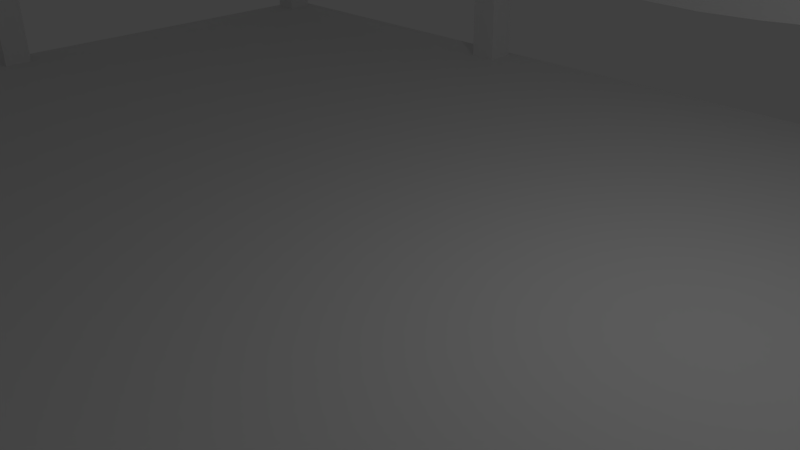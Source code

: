 # Source: lookoverpoint.blend  (saved by Blender 2.73.0; exported with 4.5.12 LTS)
import bpy
from mathutils import Matrix  # noqa: F401  (used for matrix-valued properties, if any)

bpy.ops.wm.read_factory_settings(use_empty=True)
scene = bpy.context.scene
scene.name = 'Scene'

# ---- collections
col_collection_1 = bpy.data.collections.new('Collection 1'); scene.collection.children.link(col_collection_1)

# ---- world
world_world = bpy.data.worlds.new('World'); scene.world = world_world
world_world.color = (0.05088, 0.05088, 0.05088)
world_world.use_sun_shadow = False
world_world.sun_shadow_jitter_overblur = 0.0
world_world.cycles.sampling_method = 'MANUAL'
world_world.cycles.sample_map_resolution = 256

# ---- cameras
cam_camera = bpy.data.cameras.new('Camera')
cam_camera.clip_end = 100.0
cam_camera.lens = 35.0
cam_camera.sensor_width = 32.0
cam_camera.sensor_height = 18.0
cam_camera.ortho_scale = 7.314
cam_camera.dof.focus_distance = 0.0
cam_camera.dof.aperture_fstop = 128.0

# ---- lights
light_lamp = bpy.data.lights.new('Lamp', 'POINT')
light_lamp.transmission_factor = 0.0
light_lamp.cutoff_distance = 30.0
light_lamp.energy = 100.0
light_lamp.shadow_buffer_clip_start = 1.001
light_lamp.shadow_soft_size = 0.1
light_lamp.shadow_maximum_resolution = 0.006
light_lamp.use_absolute_resolution = True
light_lamp.cycles.use_multiple_importance_sampling = False

# ---- meshes
me_cube_004 = bpy.data.meshes.new('Cube.004')
me_cube_004.from_pydata([(2.837, -7.689, 1.881), (2.837, -7.524, 1.881), (11.64, -7.524, 1.881), (11.64, -7.689, 1.881), (2.837, -7.689, 2.776), (2.837, -7.524, 2.776), (11.64, -7.524, 2.776), (11.64, -7.689, 2.776), (2.837, -7.689, 3.53), (2.837, -7.524, 3.53), (11.64, -7.524, 3.53), (11.64, -7.689, 3.53), (2.837, -7.689, 4.426), (2.837, -7.524, 4.426), (11.64, -7.524, 4.426), (11.64, -7.689, 4.426), (11.8, -7.872, 1.881), (11.63, -7.872, 1.881), (11.63, 0.1567, 1.881), (11.8, 0.1567, 1.881), (11.8, -7.872, 2.776), (11.63, -7.872, 2.776), (11.63, 0.1567, 2.776), (11.8, 0.1567, 2.776), (11.8, -7.872, 3.53), (11.63, -7.872, 3.53), (11.63, 0.1567, 3.53), (11.8, 0.1567, 3.53), (11.8, -7.872, 4.426), (11.63, -7.872, 4.426), (11.63, 0.1567, 4.426), (11.8, 0.1567, 4.426), (11.8, 0.1408, 1.881), (11.63, 0.1408, 1.881), (11.63, 7.532, 1.881), (11.8, 7.532, 1.881), (11.8, 0.1408, 2.776), (11.63, 0.1408, 2.776), (11.63, 7.532, 2.776), (11.8, 7.532, 2.776), (11.8, 0.1408, 3.53), (11.63, 0.1408, 3.53), (11.63, 7.532, 3.53), (11.8, 7.532, 3.53), (11.8, 0.1408, 4.426), (11.63, 0.1408, 4.426), (11.63, 7.532, 4.426), (11.8, 7.532, 4.426), (11.65, 7.683, 1.881), (11.65, 7.519, 1.881), (4.769, 7.519, 1.881), (4.769, 7.683, 1.881), (11.65, 7.683, 2.776), (11.65, 7.519, 2.776), (4.769, 7.519, 2.776), (4.769, 7.683, 2.776), (11.65, 7.683, 3.53), (11.65, 7.519, 3.53), (4.769, 7.519, 3.53), (4.769, 7.683, 3.53), (11.65, 7.683, 4.426), (11.65, 7.519, 4.426), (4.769, 7.519, 4.426), (4.769, 7.683, 4.426), (4.491, 7.683, 1.881), (4.491, 7.519, 1.881), (0.0, 7.519, 1.881), (0.0, 7.683, 1.881), (4.491, 7.683, 2.776), (4.491, 7.519, 2.776), (0.0, 7.519, 2.776), (0.0, 7.683, 2.776), (4.491, 7.683, 3.53), (4.491, 7.519, 3.53), (0.0, 7.519, 3.53), (0.0, 7.683, 3.53), (4.491, 7.683, 4.426), (4.491, 7.519, 4.426), (0.0, 7.519, 4.426), (0.0, 7.683, 4.426), (5.037, -7.517, 4.464), (7.236, -7.524, 4.535), (9.436, -7.43, 4.247), (9.436, -7.43, 3.488), (7.236, -7.524, 3.639), (5.037, -7.517, 3.492), (9.436, -7.569, 4.247), (7.236, -7.689, 4.535), (5.037, -7.696, 4.464), (5.037, -7.696, 3.492), (7.236, -7.689, 3.639), (9.436, -7.569, 3.488), (4.219, -7.524, 2.659), (7.236, -7.549, 2.641), (10.25, -7.524, 2.621), (10.25, -7.524, 1.725), (7.236, -7.549, 2.016), (4.219, -7.524, 1.763), (10.25, -7.689, 2.621), (7.236, -7.664, 2.641), (4.219, -7.689, 2.659), (4.219, -7.689, 1.763), (7.236, -7.664, 2.016), (10.25, -7.689, 1.725), (11.63, -5.992, 2.673), (11.63, -3.858, 2.776), (11.64, -1.724, 2.811), (11.64, -1.724, 1.998), (11.63, -3.858, 1.881), (11.63, -5.992, 1.756), (11.79, -1.724, 2.811), (11.8, -3.858, 2.776), (11.8, -5.992, 2.673), (11.8, -5.992, 1.756), (11.8, -3.858, 1.881), (11.79, -1.724, 1.998), (11.63, -5.865, 4.421), (11.64, -3.858, 4.391), (11.63, -1.851, 4.263), (11.63, -1.851, 3.367), (11.64, -3.858, 3.565), (11.63, -5.865, 3.535), (11.8, -1.851, 4.263), (11.79, -3.858, 4.391), (11.8, -5.865, 4.421), (11.8, -5.865, 3.535), (11.79, -3.858, 3.565), (11.8, -1.851, 3.367), (11.63, 1.619, 4.32), (11.54, 3.097, 4.426), (11.63, 4.576, 4.514), (11.63, 6.054, 4.527), (11.63, 6.054, 3.631), (11.63, 4.576, 3.618), (11.54, 3.097, 3.53), (11.63, 1.619, 3.424), (11.8, 6.054, 4.527), (11.8, 4.576, 4.514), (11.7, 3.097, 4.426), (11.8, 1.619, 4.32), (11.8, 1.619, 3.424), (11.7, 3.097, 3.53), (11.8, 4.576, 3.618), (11.8, 6.054, 3.631), (11.63, 1.989, 2.702), (11.63, 3.836, 2.818), (11.65, 5.684, 2.632), (11.65, 5.684, 1.894), (11.63, 3.836, 1.922), (11.63, 1.989, 1.744), (11.78, 5.684, 2.632), (11.8, 3.836, 2.818), (11.8, 1.989, 2.702), (11.8, 1.989, 1.744), (11.8, 3.836, 1.922), (11.78, 5.684, 1.894), (9.931, 7.519, 4.468), (8.21, 7.533, 4.349), (6.49, 7.519, 4.562), (6.49, 7.519, 3.666), (8.21, 7.533, 3.607), (9.931, 7.519, 3.572), (6.49, 7.683, 4.562), (8.21, 7.669, 4.349), (9.931, 7.683, 4.468), (9.931, 7.683, 3.572), (8.21, 7.669, 3.607), (6.49, 7.683, 3.666), (9.931, 7.519, 2.89), (8.21, 7.513, 2.811), (6.49, 7.519, 2.687), (6.49, 7.519, 1.791), (8.21, 7.513, 1.846), (9.931, 7.519, 1.994), (6.49, 7.683, 2.687), (8.21, 7.69, 2.811), (9.931, 7.683, 2.89), (9.931, 7.683, 1.994), (8.21, 7.69, 1.846), (6.49, 7.683, 1.791), (3.369, 7.512, 4.463), (2.246, 7.519, 4.426), (1.123, 7.519, 4.546), (1.123, 7.519, 3.65), (2.246, 7.519, 3.53), (3.369, 7.512, 3.493), (1.123, 7.683, 4.478), (2.246, 7.683, 4.426), (3.369, 7.69, 4.356), (3.369, 7.69, 3.386), (2.246, 7.683, 3.53), (1.123, 7.683, 3.582), (3.368, 7.519, 2.725), (2.246, 7.537, 2.681), (1.123, 7.519, 2.807), (1.123, 7.519, 1.911), (2.246, 7.537, 1.976), (3.368, 7.519, 1.829), (1.123, 7.683, 2.807), (2.246, 7.666, 2.681), (3.368, 7.683, 2.725), (3.368, 7.683, 1.829), (2.246, 7.666, 1.976), (1.123, 7.683, 1.911)], [], [(94, 6, 2, 95), (100, 4, 0, 101), (103, 95, 2, 3), (100, 92, 5, 4), (82, 14, 10, 83), (88, 12, 8, 89), (91, 83, 10, 11), (88, 80, 13, 12), (106, 22, 18, 107), (112, 20, 16, 113), (115, 107, 18, 19), (112, 104, 21, 20), (118, 30, 26, 119), (124, 28, 24, 125), (127, 119, 26, 27), (124, 116, 29, 28), (146, 38, 34, 147), (152, 36, 32, 153), (155, 147, 34, 35), (152, 144, 37, 36), (131, 46, 42, 132), (139, 44, 40, 140), (143, 132, 42, 43), (139, 128, 45, 44), (170, 54, 50, 171), (176, 52, 48, 177), (179, 171, 50, 51), (176, 168, 53, 52), (158, 62, 58, 159), (164, 60, 56, 165), (167, 159, 58, 59), (164, 156, 61, 60), (194, 70, 66, 195), (200, 68, 64, 201), (203, 195, 66, 67), (200, 192, 69, 68), (182, 78, 74, 183), (188, 76, 72, 189), (191, 183, 74, 75), (188, 180, 77, 76), (15, 14, 82, 86), (86, 82, 81, 87), (87, 81, 80, 88), (8, 9, 85, 89), (89, 85, 84, 90), (90, 84, 83, 91), (15, 86, 91, 11), (86, 87, 90, 91), (87, 88, 89, 90), (13, 80, 85, 9), (80, 81, 84, 85), (81, 82, 83, 84), (7, 6, 94, 98), (98, 94, 93, 99), (99, 93, 92, 100), (0, 1, 97, 101), (101, 97, 96, 102), (102, 96, 95, 103), (7, 98, 103, 3), (98, 99, 102, 103), (99, 100, 101, 102), (5, 92, 97, 1), (92, 93, 96, 97), (93, 94, 95, 96), (23, 22, 106, 110), (110, 106, 105, 111), (111, 105, 104, 112), (16, 17, 109, 113), (113, 109, 108, 114), (114, 108, 107, 115), (23, 110, 115, 19), (110, 111, 114, 115), (111, 112, 113, 114), (21, 104, 109, 17), (104, 105, 108, 109), (105, 106, 107, 108), (31, 30, 118, 122), (122, 118, 117, 123), (123, 117, 116, 124), (24, 25, 121, 125), (125, 121, 120, 126), (126, 120, 119, 127), (31, 122, 127, 27), (122, 123, 126, 127), (123, 124, 125, 126), (29, 116, 121, 25), (116, 117, 120, 121), (117, 118, 119, 120), (47, 46, 131, 136), (136, 131, 130, 137), (137, 130, 129, 138), (138, 129, 128, 139), (40, 41, 135, 140), (140, 135, 134, 141), (141, 134, 133, 142), (142, 133, 132, 143), (47, 136, 143, 43), (136, 137, 142, 143), (137, 138, 141, 142), (138, 139, 140, 141), (45, 128, 135, 41), (128, 129, 134, 135), (129, 130, 133, 134), (130, 131, 132, 133), (39, 38, 146, 150), (150, 146, 145, 151), (151, 145, 144, 152), (32, 33, 149, 153), (153, 149, 148, 154), (154, 148, 147, 155), (39, 150, 155, 35), (150, 151, 154, 155), (151, 152, 153, 154), (37, 144, 149, 33), (144, 145, 148, 149), (145, 146, 147, 148), (63, 62, 158, 162), (162, 158, 157, 163), (163, 157, 156, 164), (56, 57, 161, 165), (165, 161, 160, 166), (166, 160, 159, 167), (63, 162, 167, 59), (162, 163, 166, 167), (163, 164, 165, 166), (61, 156, 161, 57), (156, 157, 160, 161), (157, 158, 159, 160), (55, 54, 170, 174), (174, 170, 169, 175), (175, 169, 168, 176), (48, 49, 173, 177), (177, 173, 172, 178), (178, 172, 171, 179), (55, 174, 179, 51), (174, 175, 178, 179), (175, 176, 177, 178), (53, 168, 173, 49), (168, 169, 172, 173), (169, 170, 171, 172), (79, 78, 182, 186), (186, 182, 181, 187), (187, 181, 180, 188), (72, 73, 185, 189), (189, 185, 184, 190), (190, 184, 183, 191), (79, 186, 191, 75), (186, 187, 190, 191), (187, 188, 189, 190), (77, 180, 185, 73), (180, 181, 184, 185), (181, 182, 183, 184), (71, 70, 194, 198), (198, 194, 193, 199), (199, 193, 192, 200), (64, 65, 197, 201), (201, 197, 196, 202), (202, 196, 195, 203), (71, 198, 203, 67), (198, 199, 202, 203), (199, 200, 201, 202), (69, 192, 197, 65), (192, 193, 196, 197), (193, 194, 195, 196)])
me_cube_004.use_remesh_preserve_volume = False
me_cube_004.use_remesh_preserve_attributes = False
me_cube_004.use_mirror_vertex_groups = False
me_cube_004.update()
me_cube_003 = bpy.data.meshes.new('Cube.003')
me_cube_003.from_pydata([(2.435, -7.88, 0.1658), (2.435, -7.346, 0.1658), (2.968, -7.346, 0.1658), (2.968, -7.88, 0.1658), (2.435, -7.88, 5.402), (2.435, -7.346, 5.402), (2.968, -7.346, 5.402), (2.968, -7.88, 5.402), (2.435, -7.88, 0.9669), (2.435, -7.88, 2.178), (2.435, -7.88, 3.39), (2.435, -7.88, 4.601), (2.435, -7.346, 4.601), (2.435, -7.346, 3.39), (2.435, -7.346, 2.178), (2.435, -7.346, 0.9669), (2.968, -7.346, 4.601), (2.968, -7.346, 3.39), (2.968, -7.346, 2.178), (2.968, -7.346, 0.9669), (2.968, -7.88, 4.601), (2.968, -7.88, 3.39), (2.968, -7.88, 2.178), (2.968, -7.88, 0.9669), (11.37, -7.88, 0.1658), (11.37, -7.346, 0.1658), (11.9, -7.346, 0.1658), (11.9, -7.88, 0.1658), (11.37, -7.88, 5.402), (11.37, -7.346, 5.402), (11.9, -7.346, 5.402), (11.9, -7.88, 5.402), (11.37, -7.88, 0.9669), (11.37, -7.88, 2.178), (11.37, -7.88, 3.39), (11.37, -7.88, 4.601), (11.37, -7.346, 4.601), (11.37, -7.346, 3.39), (11.37, -7.346, 2.178), (11.37, -7.346, 0.9669), (11.9, -7.346, 4.601), (11.9, -7.346, 3.39), (11.9, -7.346, 2.178), (11.9, -7.346, 0.9669), (11.9, -7.88, 4.601), (11.9, -7.88, 3.39), (11.9, -7.88, 2.178), (11.9, -7.88, 0.9669), (11.37, 7.275, 0.1658), (11.37, 7.808, 0.1658), (11.9, 7.808, 0.1658), (11.9, 7.275, 0.1658), (11.37, 7.275, 5.402), (11.37, 7.808, 5.402), (11.9, 7.808, 5.402), (11.9, 7.275, 5.402), (11.37, 7.275, 0.9669), (11.37, 7.275, 2.178), (11.37, 7.275, 3.39), (11.37, 7.275, 4.601), (11.37, 7.808, 4.601), (11.37, 7.808, 3.39), (11.37, 7.808, 2.178), (11.37, 7.808, 0.9669), (11.9, 7.808, 4.601), (11.9, 7.808, 3.39), (11.9, 7.808, 2.178), (11.9, 7.808, 0.9669), (11.9, 7.275, 4.601), (11.9, 7.275, 3.39), (11.9, 7.275, 2.178), (11.9, 7.275, 0.9669), (4.392, 7.275, 0.1658), (4.392, 7.808, 0.1658), (4.925, 7.808, 0.1658), (4.925, 7.275, 0.1658), (4.392, 7.275, 5.402), (4.392, 7.808, 5.402), (4.925, 7.808, 5.402), (4.925, 7.275, 5.402), (4.392, 7.275, 0.9669), (4.392, 7.275, 2.178), (4.392, 7.275, 3.39), (4.392, 7.275, 4.601), (4.392, 7.808, 4.601), (4.392, 7.808, 3.39), (4.392, 7.808, 2.178), (4.392, 7.808, 0.9669), (4.925, 7.808, 4.601), (4.925, 7.808, 3.39), (4.925, 7.808, 2.178), (4.925, 7.808, 0.9669), (4.925, 7.275, 4.601), (4.925, 7.275, 3.39), (4.925, 7.275, 2.178), (4.925, 7.275, 0.9669), (11.37, -0.2353, 0.1658), (11.37, 0.298, 0.1658), (11.9, 0.298, 0.1658), (11.9, -0.2353, 0.1658), (11.37, -0.2353, 5.402), (11.37, 0.298, 5.402), (11.9, 0.298, 5.402), (11.9, -0.2353, 5.402), (11.37, -0.2353, 0.9669), (11.37, -0.2353, 2.178), (11.37, -0.2353, 3.39), (11.37, -0.2353, 4.601), (11.37, 0.298, 4.601), (11.37, 0.298, 3.39), (11.37, 0.298, 2.178), (11.37, 0.298, 0.9669), (11.9, 0.298, 4.601), (11.9, 0.298, 3.39), (11.9, 0.298, 2.178), (11.9, 0.298, 0.9669), (11.9, -0.2353, 4.601), (11.9, -0.2353, 3.39), (11.9, -0.2353, 2.178), (11.9, -0.2353, 0.9669)], [], [(8, 15, 1, 0), (15, 19, 2, 1), (19, 23, 3, 2), (23, 8, 0, 3), (0, 1, 2, 3), (7, 6, 5, 4), (7, 4, 11, 20), (20, 11, 10, 21), (21, 10, 9, 22), (22, 9, 8, 23), (6, 7, 20, 16), (16, 20, 21, 17), (17, 21, 22, 18), (18, 22, 23, 19), (5, 6, 16, 12), (12, 16, 17, 13), (13, 17, 18, 14), (14, 18, 19, 15), (4, 5, 12, 11), (11, 12, 13, 10), (10, 13, 14, 9), (9, 14, 15, 8), (32, 39, 25, 24), (39, 43, 26, 25), (43, 47, 27, 26), (47, 32, 24, 27), (24, 25, 26, 27), (31, 30, 29, 28), (31, 28, 35, 44), (44, 35, 34, 45), (45, 34, 33, 46), (46, 33, 32, 47), (30, 31, 44, 40), (40, 44, 45, 41), (41, 45, 46, 42), (42, 46, 47, 43), (29, 30, 40, 36), (36, 40, 41, 37), (37, 41, 42, 38), (38, 42, 43, 39), (28, 29, 36, 35), (35, 36, 37, 34), (34, 37, 38, 33), (33, 38, 39, 32), (56, 63, 49, 48), (63, 67, 50, 49), (67, 71, 51, 50), (71, 56, 48, 51), (48, 49, 50, 51), (55, 54, 53, 52), (55, 52, 59, 68), (68, 59, 58, 69), (69, 58, 57, 70), (70, 57, 56, 71), (54, 55, 68, 64), (64, 68, 69, 65), (65, 69, 70, 66), (66, 70, 71, 67), (53, 54, 64, 60), (60, 64, 65, 61), (61, 65, 66, 62), (62, 66, 67, 63), (52, 53, 60, 59), (59, 60, 61, 58), (58, 61, 62, 57), (57, 62, 63, 56), (80, 87, 73, 72), (87, 91, 74, 73), (91, 95, 75, 74), (95, 80, 72, 75), (72, 73, 74, 75), (79, 78, 77, 76), (79, 76, 83, 92), (92, 83, 82, 93), (93, 82, 81, 94), (94, 81, 80, 95), (78, 79, 92, 88), (88, 92, 93, 89), (89, 93, 94, 90), (90, 94, 95, 91), (77, 78, 88, 84), (84, 88, 89, 85), (85, 89, 90, 86), (86, 90, 91, 87), (76, 77, 84, 83), (83, 84, 85, 82), (82, 85, 86, 81), (81, 86, 87, 80), (104, 111, 97, 96), (111, 115, 98, 97), (115, 119, 99, 98), (119, 104, 96, 99), (96, 97, 98, 99), (103, 102, 101, 100), (103, 100, 107, 116), (116, 107, 106, 117), (117, 106, 105, 118), (118, 105, 104, 119), (102, 103, 116, 112), (112, 116, 117, 113), (113, 117, 118, 114), (114, 118, 119, 115), (101, 102, 112, 108), (108, 112, 113, 109), (109, 113, 114, 110), (110, 114, 115, 111), (100, 101, 108, 107), (107, 108, 109, 106), (106, 109, 110, 105), (105, 110, 111, 104)])
me_cube_003.use_remesh_preserve_volume = False
me_cube_003.use_remesh_preserve_attributes = False
me_cube_003.use_mirror_vertex_groups = False
me_cube_003.update()
me_cube_002 = bpy.data.meshes.new('Cube.002')
me_cube_002.from_pydata([(-1.0, -1.0, -1.0), (-1.0, 1.0, -1.0), (1.0, 1.0, -1.0), (1.0, -1.0, -1.0), (-1.0, -1.0, 1.0), (-1.0, 1.0, 1.0), (1.0, 1.0, 1.0), (1.0, -1.0, 1.0)], [], [(4, 5, 1, 0), (5, 6, 2, 1), (6, 7, 3, 2), (7, 4, 0, 3), (0, 1, 2, 3), (7, 6, 5, 4)])
me_cube_002.use_remesh_preserve_volume = False
me_cube_002.use_remesh_preserve_attributes = False
me_cube_002.use_mirror_vertex_groups = False
me_cube_002.update()

# ---- objects
ob_cube_002 = bpy.data.objects.new('Cube.002', me_cube_004)
ob_cube_001 = bpy.data.objects.new('Cube.001', me_cube_003)
ob_cube = bpy.data.objects.new('Cube', me_cube_002)
ob_lamp = bpy.data.objects.new('Lamp', light_lamp)
ob_camera = bpy.data.objects.new('Camera', cam_camera)

# ---- transforms, parenting, visibility, modifiers, constraints
ob_cube_002.location = (0.0, 0.0, 0.0)
ob_cube_002.lineart.crease_threshold = 0.0
_m = ob_cube_002.modifiers.new('Mirror', 'MIRROR')
_m.use_clip = True
ob_cube_001.location = (0.0, 0.0, 0.0)
ob_cube_001.lineart.crease_threshold = 0.0
_m = ob_cube_001.modifiers.new('Mirror', 'MIRROR')
ob_cube.location = (0.0, 0.0, 0.0)
ob_cube.scale = (12.0, 8.0, 0.2)
ob_cube.lineart.crease_threshold = 0.0
ob_lamp.location = (4.076, 1.005, 5.904)
ob_lamp.rotation_euler = (0.6503, 0.05522, 1.866)
ob_lamp.lock_rotations_4d = False
ob_lamp.empty_display_type = 'ARROWS'
ob_lamp.color = (0.0, 0.0, 0.0, 0.0)
ob_lamp.lineart.crease_threshold = 0.0
ob_camera.location = (7.481, -6.508, 5.344)
ob_camera.rotation_euler = (1.109, 0.01082, 0.8149)
ob_camera.lock_rotations_4d = False
ob_camera.empty_display_type = 'ARROWS'
ob_camera.color = (0.0, 0.0, 0.0, 0.0)
ob_camera.display_type = 'WIRE'
ob_camera.lineart.crease_threshold = 0.0

# ---- collection membership
col_collection_1.objects.link(ob_cube_002)
col_collection_1.objects.link(ob_cube_001)
col_collection_1.objects.link(ob_cube)
col_collection_1.objects.link(ob_lamp)
col_collection_1.objects.link(ob_camera)

# ---- scene / render settings (as saved in the file)
scene.camera = ob_camera
scene.frame_start = 1; scene.frame_end = 250; scene.frame_set(1)
scene.render.engine = 'BLENDER_EEVEE_NEXT'
scene.render.resolution_percentage = 50
scene.render.dither_intensity = 0.0
scene.cycles.use_denoising = False
scene.cycles.samples = 10
scene.cycles.sampling_pattern = 'TABULATED_SOBOL'
scene.cycles.light_sampling_threshold = 0.0
scene.cycles.use_adaptive_sampling = False
scene.cycles.use_light_tree = False
scene.cycles.blur_glossy = 0.0
scene.cycles.pixel_filter_type = 'GAUSSIAN'
scene.cycles.sample_clamp_indirect = 0.0
scene.view_settings.view_transform = 'Standard'
bpy.context.view_layer.update()
